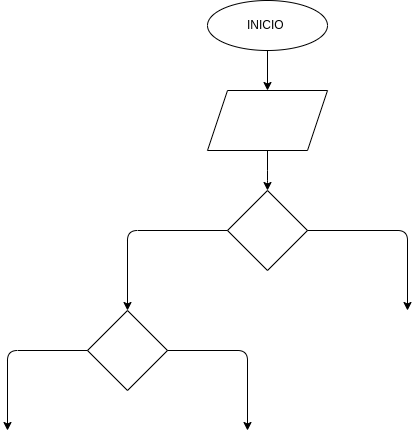

The diagram above was exported from draw.io. Its source (the exported page's mxGraphModel, read from the mxfile embedded in the PNG):
<mxGraphModel dx="662" dy="411" grid="1" gridSize="10" guides="1" tooltips="1" connect="1" arrows="1" fold="1" page="1" pageScale="1" pageWidth="827" pageHeight="1169" math="0" shadow="0">
  <root>
    <mxCell id="0" />
    <mxCell id="1" parent="0" />
    <mxCell id="4" value="" style="edgeStyle=none;html=1;" edge="1" parent="1" source="2">
      <mxGeometry relative="1" as="geometry">
        <mxPoint x="340" y="100" as="targetPoint" />
      </mxGeometry>
    </mxCell>
    <mxCell id="2" value="INICIO&amp;nbsp;" style="ellipse;whiteSpace=wrap;html=1;" vertex="1" parent="1">
      <mxGeometry x="280" y="10" width="120" height="50" as="geometry" />
    </mxCell>
    <mxCell id="6" value="" style="edgeStyle=none;html=1;" edge="1" parent="1" source="3">
      <mxGeometry relative="1" as="geometry">
        <mxPoint x="340" y="200" as="targetPoint" />
        <Array as="points">
          <mxPoint x="340" y="190" />
        </Array>
      </mxGeometry>
    </mxCell>
    <mxCell id="3" value="" style="shape=parallelogram;perimeter=parallelogramPerimeter;whiteSpace=wrap;html=1;fixedSize=1;" vertex="1" parent="1">
      <mxGeometry x="280" y="100" width="120" height="60" as="geometry" />
    </mxCell>
    <mxCell id="5" value="" style="rhombus;whiteSpace=wrap;html=1;" vertex="1" parent="1">
      <mxGeometry x="300" y="200" width="80" height="80" as="geometry" />
    </mxCell>
    <mxCell id="7" value="" style="endArrow=classic;html=1;exitX=0;exitY=0.5;exitDx=0;exitDy=0;" edge="1" parent="1" source="5">
      <mxGeometry width="50" height="50" relative="1" as="geometry">
        <mxPoint x="320" y="240" as="sourcePoint" />
        <mxPoint x="200" y="320" as="targetPoint" />
        <Array as="points">
          <mxPoint x="200" y="240" />
        </Array>
      </mxGeometry>
    </mxCell>
    <mxCell id="8" value="" style="endArrow=classic;html=1;exitX=1;exitY=0.5;exitDx=0;exitDy=0;" edge="1" parent="1" source="5">
      <mxGeometry width="50" height="50" relative="1" as="geometry">
        <mxPoint x="320" y="240" as="sourcePoint" />
        <mxPoint x="480" y="320" as="targetPoint" />
        <Array as="points">
          <mxPoint x="480" y="240" />
        </Array>
      </mxGeometry>
    </mxCell>
    <mxCell id="9" value="" style="rhombus;whiteSpace=wrap;html=1;" vertex="1" parent="1">
      <mxGeometry x="160" y="320" width="80" height="80" as="geometry" />
    </mxCell>
    <mxCell id="10" value="" style="endArrow=classic;html=1;exitX=0;exitY=0.5;exitDx=0;exitDy=0;" edge="1" parent="1" source="9">
      <mxGeometry width="50" height="50" relative="1" as="geometry">
        <mxPoint x="320" y="240" as="sourcePoint" />
        <mxPoint x="80" y="440" as="targetPoint" />
        <Array as="points">
          <mxPoint x="80" y="360" />
        </Array>
      </mxGeometry>
    </mxCell>
    <mxCell id="11" value="" style="endArrow=classic;html=1;exitX=1;exitY=0.5;exitDx=0;exitDy=0;" edge="1" parent="1" source="9">
      <mxGeometry width="50" height="50" relative="1" as="geometry">
        <mxPoint x="320" y="420" as="sourcePoint" />
        <mxPoint x="320" y="440" as="targetPoint" />
        <Array as="points">
          <mxPoint x="320" y="360" />
        </Array>
      </mxGeometry>
    </mxCell>
  </root>
</mxGraphModel>